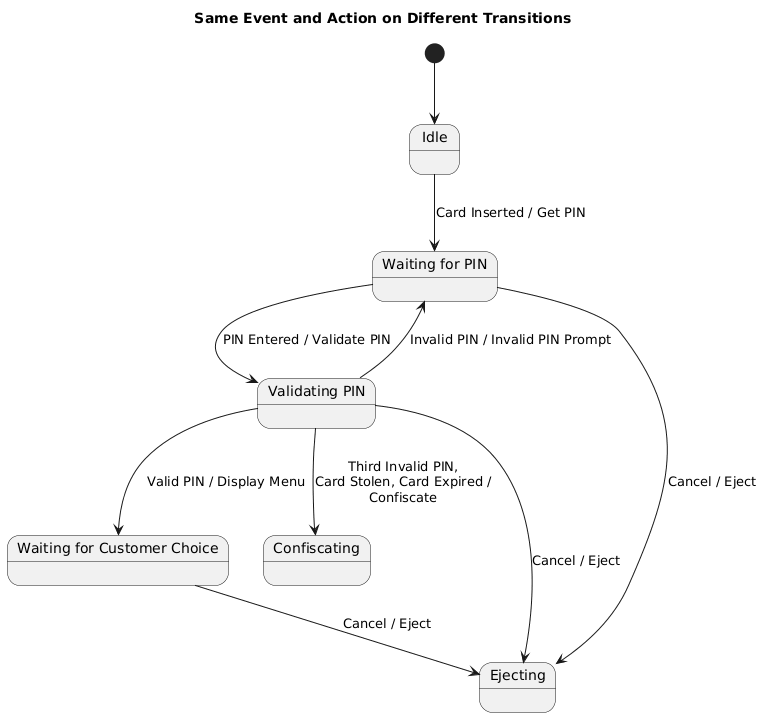

The diagram above was rendered by PlantUML. Its source (embedded in the PNG):
@startuml
title Same Event and Action on Different Transitions

[*] --> Idle

state Idle
state "Waiting for PIN" as WaitingForPIN
state "Validating PIN" as ValidatingPIN
state "Waiting for Customer Choice" as WaitingForChoice
state Confiscating
state Ejecting

Idle --> WaitingForPIN : Card Inserted / Get PIN

WaitingForPIN --> ValidatingPIN : PIN Entered / Validate PIN
ValidatingPIN --> WaitingForPIN : Invalid PIN / Invalid PIN Prompt

ValidatingPIN --> WaitingForChoice : Valid PIN / Display Menu
ValidatingPIN --> Confiscating : Third Invalid PIN,\nCard Stolen, Card Expired /\nConfiscate

' Same event from multiple states
WaitingForPIN --> Ejecting : Cancel / Eject
ValidatingPIN --> Ejecting : Cancel / Eject
WaitingForChoice --> Ejecting : Cancel / Eject
@enduml